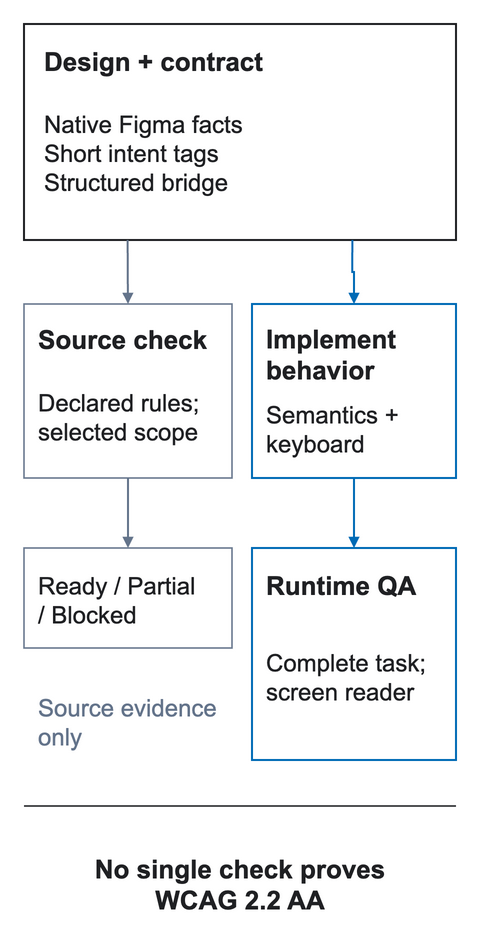

The diagram above was exported from draw.io. Its source (the exported page's mxGraphModel, read from the mxfile embedded in the PNG):
<mxGraphModel page="1" pageWidth="480" pageHeight="946">
  <root>
    <mxCell id="0" />
    <mxCell id="1" parent="0" />
    <mxCell id="2" value="" style="rounded=0;arcSize=5;fillColor=#FFFFFF;strokeColor=none;strokeWidth=1.5;dashed=0;" vertex="1" parent="1">
      <mxGeometry x="0" y="0" width="480" height="946" as="geometry" />
    </mxCell>
    <mxCell id="3" value="" style="rounded=0;arcSize=5;fillColor=#FFFFFF;strokeColor=#202124;strokeWidth=2;dashed=0;" vertex="1" parent="1">
      <mxGeometry x="24" y="24" width="432" height="216" as="geometry" />
    </mxCell>
    <mxCell id="4" value="Design + contract" style="shape=text;whiteSpace=nowrap;html=0;fillColor=none;strokeColor=none;fontFamily=Arial;fontSize=26;fontColor=#202124;fontStyle=1;align=left;verticalAlign=middle;spacing=0;overflow=visible;" vertex="1" parent="3">
      <mxGeometry x="20" y="18" width="392" height="34" as="geometry" />
    </mxCell>
    <mxCell id="5" value="Native Figma facts&#10;Short intent tags&#10;Structured bridge" style="shape=text;whiteSpace=nowrap;html=0;fillColor=none;strokeColor=none;fontFamily=Arial;fontSize=24;fontColor=#202124;fontStyle=0;align=left;verticalAlign=middle;spacing=0;overflow=visible;" vertex="1" parent="3">
      <mxGeometry x="20" y="68" width="392" height="118" as="geometry" />
    </mxCell>
    <mxCell id="6" value="" style="rounded=0;arcSize=5;fillColor=#FFFFFF;strokeColor=#64748B;strokeWidth=1.5;dashed=0;" vertex="1" parent="1">
      <mxGeometry x="24" y="304" width="208" height="174" as="geometry" />
    </mxCell>
    <mxCell id="7" value="Source check" style="shape=text;whiteSpace=nowrap;html=0;fillColor=none;strokeColor=none;fontFamily=Arial;fontSize=26;fontColor=#202124;fontStyle=1;align=left;verticalAlign=middle;spacing=0;overflow=visible;" vertex="1" parent="6">
      <mxGeometry x="14" y="16" width="180" height="34" as="geometry" />
    </mxCell>
    <mxCell id="8" value="Declared rules;&#10;selected scope" style="shape=text;whiteSpace=nowrap;html=0;fillColor=none;strokeColor=none;fontFamily=Arial;fontSize=24;fontColor=#202124;fontStyle=0;align=left;verticalAlign=middle;spacing=0;overflow=visible;" vertex="1" parent="6">
      <mxGeometry x="14" y="66" width="180" height="90" as="geometry" />
    </mxCell>
    <mxCell id="9" value="" style="rounded=0;arcSize=5;fillColor=#FFFFFF;strokeColor=#006BB6;strokeWidth=2;dashed=0;" vertex="1" parent="1">
      <mxGeometry x="252" y="304" width="204" height="174" as="geometry" />
    </mxCell>
    <mxCell id="10" value="Implement&#10;behavior" style="shape=text;whiteSpace=nowrap;html=0;fillColor=none;strokeColor=none;fontFamily=Arial;fontSize=26;fontColor=#202124;fontStyle=1;align=left;verticalAlign=middle;spacing=0;overflow=visible;" vertex="1" parent="9">
      <mxGeometry x="14" y="16" width="176" height="64" as="geometry" />
    </mxCell>
    <mxCell id="11" value="Semantics +&#10;keyboard" style="shape=text;whiteSpace=nowrap;html=0;fillColor=none;strokeColor=none;fontFamily=Arial;fontSize=24;fontColor=#202124;fontStyle=0;align=left;verticalAlign=middle;spacing=0;overflow=visible;" vertex="1" parent="9">
      <mxGeometry x="14" y="88" width="176" height="70" as="geometry" />
    </mxCell>
    <mxCell id="12" value="" style="edgeStyle=orthogonalEdgeStyle;rounded=0;endArrow=block;endFill=1;strokeColor=#64748B;strokeWidth=2;dashed=0;exitX=0.24;exitY=1;entryX=0.5;entryY=0;" edge="1" parent="1" source="3" target="6">
      <mxGeometry relative="1" as="geometry" />
    </mxCell>
    <mxCell id="13" value="" style="edgeStyle=orthogonalEdgeStyle;rounded=0;endArrow=block;endFill=1;strokeColor=#006BB6;strokeWidth=2;dashed=0;exitX=0.76;exitY=1;entryX=0.5;entryY=0;" edge="1" parent="1" source="3" target="9">
      <mxGeometry relative="1" as="geometry" />
    </mxCell>
    <mxCell id="14" value="" style="rounded=0;arcSize=5;fillColor=#FFFFFF;strokeColor=#64748B;strokeWidth=1.5;dashed=0;" vertex="1" parent="1">
      <mxGeometry x="24" y="548" width="208" height="100" as="geometry" />
    </mxCell>
    <mxCell id="15" value="Ready / Partial&#10;/ Blocked" style="shape=text;whiteSpace=nowrap;html=0;fillColor=none;strokeColor=none;fontFamily=Arial;fontSize=24;fontColor=#202124;fontStyle=0;align=left;verticalAlign=middle;spacing=0;overflow=visible;" vertex="1" parent="14">
      <mxGeometry x="14" y="15" width="180" height="70" as="geometry" />
    </mxCell>
    <mxCell id="16" value="" style="edgeStyle=orthogonalEdgeStyle;rounded=0;endArrow=block;endFill=1;strokeColor=#64748B;strokeWidth=2;dashed=0;" edge="1" parent="1" source="6" target="14">
      <mxGeometry relative="1" as="geometry" />
    </mxCell>
    <mxCell id="17" value="Source evidence&#10;only" style="shape=text;whiteSpace=nowrap;html=0;fillColor=none;strokeColor=none;fontFamily=Arial;fontSize=24;fontColor=#64748B;fontStyle=0;align=left;verticalAlign=middle;spacing=0;overflow=visible;" vertex="1" parent="1">
      <mxGeometry x="38" y="680" width="180" height="80" as="geometry" />
    </mxCell>
    <mxCell id="18" value="" style="rounded=0;arcSize=5;fillColor=#FFFFFF;strokeColor=#006BB6;strokeWidth=2;dashed=0;" vertex="1" parent="1">
      <mxGeometry x="252" y="548" width="204" height="212" as="geometry" />
    </mxCell>
    <mxCell id="19" value="Runtime QA" style="shape=text;whiteSpace=nowrap;html=0;fillColor=none;strokeColor=none;fontFamily=Arial;fontSize=26;fontColor=#202124;fontStyle=1;align=left;verticalAlign=middle;spacing=0;overflow=visible;" vertex="1" parent="18">
      <mxGeometry x="14" y="18" width="176" height="34" as="geometry" />
    </mxCell>
    <mxCell id="20" value="Complete task;&#10;screen reader" style="shape=text;whiteSpace=nowrap;html=0;fillColor=none;strokeColor=none;fontFamily=Arial;fontSize=24;fontColor=#202124;fontStyle=0;align=left;verticalAlign=middle;spacing=0;overflow=visible;" vertex="1" parent="18">
      <mxGeometry x="14" y="86" width="176" height="82" as="geometry" />
    </mxCell>
    <mxCell id="21" value="" style="edgeStyle=orthogonalEdgeStyle;rounded=0;endArrow=block;endFill=1;strokeColor=#006BB6;strokeWidth=2;dashed=0;" edge="1" parent="1" source="9" target="18">
      <mxGeometry relative="1" as="geometry" />
    </mxCell>
    <mxCell id="22" value="" style="endArrow=none;startArrow=none;strokeColor=#202124;strokeWidth=1.5;dashed=0;rounded=0;" edge="1" parent="1">
      <mxGeometry relative="1" as="geometry">
        <mxPoint x="24" y="806" as="sourcePoint" />
        <mxPoint x="456" y="806" as="targetPoint" />
      </mxGeometry>
    </mxCell>
    <mxCell id="23" value="No single check proves&#10;WCAG 2.2 AA" style="shape=text;whiteSpace=nowrap;html=0;fillColor=none;strokeColor=none;fontFamily=Arial;fontSize=26;fontColor=#202124;fontStyle=1;align=center;verticalAlign=middle;spacing=0;overflow=visible;" vertex="1" parent="1">
      <mxGeometry x="24" y="844" width="432" height="76" as="geometry" />
    </mxCell>
  </root>
</mxGraphModel>